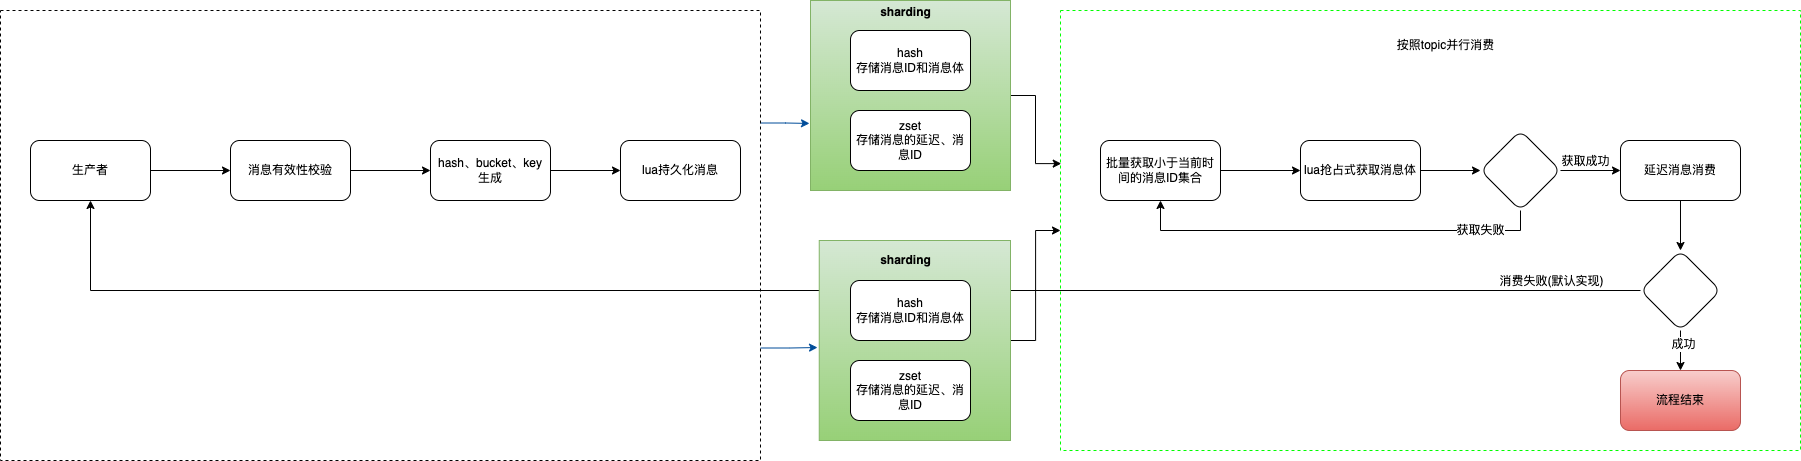

The diagram above was exported from draw.io. Its source (the exported page's mxGraphModel, read from the mxfile embedded in the PNG):
<mxGraphModel dx="2253" dy="801" grid="1" gridSize="10" guides="1" tooltips="1" connect="1" arrows="1" fold="1" page="1" pageScale="1" pageWidth="827" pageHeight="1169" math="0" shadow="0">
  <root>
    <mxCell id="0" />
    <mxCell id="1" parent="0" />
    <mxCell id="fNrOUniH9GlnbKHWsEhZ-59" style="edgeStyle=orthogonalEdgeStyle;rounded=0;orthogonalLoop=1;jettySize=auto;html=1;exitX=1;exitY=0.25;exitDx=0;exitDy=0;entryX=-0.005;entryY=0.647;entryDx=0;entryDy=0;entryPerimeter=0;strokeColor=#004C99;" edge="1" parent="1" source="fNrOUniH9GlnbKHWsEhZ-44" target="fNrOUniH9GlnbKHWsEhZ-9">
      <mxGeometry relative="1" as="geometry" />
    </mxCell>
    <mxCell id="fNrOUniH9GlnbKHWsEhZ-60" style="edgeStyle=orthogonalEdgeStyle;rounded=0;orthogonalLoop=1;jettySize=auto;html=1;exitX=1;exitY=0.75;exitDx=0;exitDy=0;entryX=-0.009;entryY=0.535;entryDx=0;entryDy=0;entryPerimeter=0;strokeColor=#004C99;" edge="1" parent="1" source="fNrOUniH9GlnbKHWsEhZ-44" target="fNrOUniH9GlnbKHWsEhZ-46">
      <mxGeometry relative="1" as="geometry" />
    </mxCell>
    <mxCell id="fNrOUniH9GlnbKHWsEhZ-44" value="" style="whiteSpace=wrap;html=1;dashed=1;" vertex="1" parent="1">
      <mxGeometry x="-170" y="110" width="760" height="450" as="geometry" />
    </mxCell>
    <mxCell id="fNrOUniH9GlnbKHWsEhZ-41" value="" style="whiteSpace=wrap;html=1;dashed=1;strokeColor=#00FF00;" vertex="1" parent="1">
      <mxGeometry x="890" y="110" width="740" height="440" as="geometry" />
    </mxCell>
    <mxCell id="fNrOUniH9GlnbKHWsEhZ-51" style="edgeStyle=orthogonalEdgeStyle;rounded=0;orthogonalLoop=1;jettySize=auto;html=1;exitX=1;exitY=0.5;exitDx=0;exitDy=0;entryX=0.001;entryY=0.348;entryDx=0;entryDy=0;entryPerimeter=0;" edge="1" parent="1" source="fNrOUniH9GlnbKHWsEhZ-9" target="fNrOUniH9GlnbKHWsEhZ-41">
      <mxGeometry relative="1" as="geometry" />
    </mxCell>
    <mxCell id="fNrOUniH9GlnbKHWsEhZ-9" value="" style="whiteSpace=wrap;html=1;fillColor=#d5e8d4;gradientColor=#97d077;strokeColor=#82b366;" vertex="1" parent="1">
      <mxGeometry x="640" y="100" width="200" height="190" as="geometry" />
    </mxCell>
    <mxCell id="fNrOUniH9GlnbKHWsEhZ-3" value="" style="edgeStyle=orthogonalEdgeStyle;rounded=0;orthogonalLoop=1;jettySize=auto;html=1;" edge="1" parent="1" source="fNrOUniH9GlnbKHWsEhZ-1" target="fNrOUniH9GlnbKHWsEhZ-2">
      <mxGeometry relative="1" as="geometry" />
    </mxCell>
    <mxCell id="fNrOUniH9GlnbKHWsEhZ-1" value="生产者" style="rounded=1;whiteSpace=wrap;html=1;" vertex="1" parent="1">
      <mxGeometry x="-140" y="240" width="120" height="60" as="geometry" />
    </mxCell>
    <mxCell id="fNrOUniH9GlnbKHWsEhZ-5" value="" style="edgeStyle=orthogonalEdgeStyle;rounded=0;orthogonalLoop=1;jettySize=auto;html=1;" edge="1" parent="1" source="fNrOUniH9GlnbKHWsEhZ-2" target="fNrOUniH9GlnbKHWsEhZ-4">
      <mxGeometry relative="1" as="geometry" />
    </mxCell>
    <mxCell id="fNrOUniH9GlnbKHWsEhZ-2" value="消息有效性校验&lt;br&gt;" style="whiteSpace=wrap;html=1;rounded=1;" vertex="1" parent="1">
      <mxGeometry x="60" y="240" width="120" height="60" as="geometry" />
    </mxCell>
    <mxCell id="fNrOUniH9GlnbKHWsEhZ-20" value="" style="edgeStyle=orthogonalEdgeStyle;rounded=0;orthogonalLoop=1;jettySize=auto;html=1;" edge="1" parent="1" source="fNrOUniH9GlnbKHWsEhZ-4" target="fNrOUniH9GlnbKHWsEhZ-19">
      <mxGeometry relative="1" as="geometry" />
    </mxCell>
    <mxCell id="fNrOUniH9GlnbKHWsEhZ-4" value="&lt;span&gt;hash、bucket、key&lt;br&gt;生成&lt;br&gt;&lt;/span&gt;" style="whiteSpace=wrap;html=1;rounded=1;" vertex="1" parent="1">
      <mxGeometry x="260" y="240" width="120" height="60" as="geometry" />
    </mxCell>
    <mxCell id="fNrOUniH9GlnbKHWsEhZ-6" value="hash&lt;br&gt;存储消息ID和消息体" style="whiteSpace=wrap;html=1;rounded=1;" vertex="1" parent="1">
      <mxGeometry x="680" y="130" width="120" height="60" as="geometry" />
    </mxCell>
    <mxCell id="fNrOUniH9GlnbKHWsEhZ-8" value="zset&lt;br&gt;存储消息的延迟、消息ID" style="whiteSpace=wrap;html=1;rounded=1;" vertex="1" parent="1">
      <mxGeometry x="680" y="210" width="120" height="60" as="geometry" />
    </mxCell>
    <mxCell id="fNrOUniH9GlnbKHWsEhZ-14" value="" style="edgeStyle=orthogonalEdgeStyle;rounded=0;orthogonalLoop=1;jettySize=auto;html=1;" edge="1" parent="1" source="fNrOUniH9GlnbKHWsEhZ-10" target="fNrOUniH9GlnbKHWsEhZ-13">
      <mxGeometry relative="1" as="geometry" />
    </mxCell>
    <mxCell id="fNrOUniH9GlnbKHWsEhZ-10" value="&lt;span&gt;批量获取小于当前时间的消息ID集合&lt;br&gt;&lt;/span&gt;" style="whiteSpace=wrap;html=1;rounded=1;" vertex="1" parent="1">
      <mxGeometry x="930" y="240" width="120" height="60" as="geometry" />
    </mxCell>
    <mxCell id="fNrOUniH9GlnbKHWsEhZ-28" value="" style="edgeStyle=orthogonalEdgeStyle;rounded=0;orthogonalLoop=1;jettySize=auto;html=1;" edge="1" parent="1" source="fNrOUniH9GlnbKHWsEhZ-13" target="fNrOUniH9GlnbKHWsEhZ-27">
      <mxGeometry relative="1" as="geometry" />
    </mxCell>
    <mxCell id="fNrOUniH9GlnbKHWsEhZ-13" value="lua抢占式获取消息体" style="whiteSpace=wrap;html=1;rounded=1;" vertex="1" parent="1">
      <mxGeometry x="1130" y="240" width="120" height="60" as="geometry" />
    </mxCell>
    <mxCell id="fNrOUniH9GlnbKHWsEhZ-19" value="lua持久化消息" style="whiteSpace=wrap;html=1;rounded=1;" vertex="1" parent="1">
      <mxGeometry x="450" y="240" width="120" height="60" as="geometry" />
    </mxCell>
    <mxCell id="fNrOUniH9GlnbKHWsEhZ-30" value="" style="edgeStyle=orthogonalEdgeStyle;rounded=0;orthogonalLoop=1;jettySize=auto;html=1;" edge="1" parent="1" source="fNrOUniH9GlnbKHWsEhZ-27" target="fNrOUniH9GlnbKHWsEhZ-29">
      <mxGeometry relative="1" as="geometry" />
    </mxCell>
    <mxCell id="fNrOUniH9GlnbKHWsEhZ-33" value="获取成功" style="edgeLabel;html=1;align=center;verticalAlign=middle;resizable=0;points=[];" vertex="1" connectable="0" parent="fNrOUniH9GlnbKHWsEhZ-30">
      <mxGeometry x="-0.2" y="-1" relative="1" as="geometry">
        <mxPoint y="-11" as="offset" />
      </mxGeometry>
    </mxCell>
    <mxCell id="fNrOUniH9GlnbKHWsEhZ-34" style="edgeStyle=orthogonalEdgeStyle;rounded=0;orthogonalLoop=1;jettySize=auto;html=1;exitX=0.5;exitY=1;exitDx=0;exitDy=0;entryX=0.5;entryY=1;entryDx=0;entryDy=0;" edge="1" parent="1" source="fNrOUniH9GlnbKHWsEhZ-27" target="fNrOUniH9GlnbKHWsEhZ-10">
      <mxGeometry relative="1" as="geometry" />
    </mxCell>
    <mxCell id="fNrOUniH9GlnbKHWsEhZ-35" value="获取失败" style="edgeLabel;html=1;align=center;verticalAlign=middle;resizable=0;points=[];" vertex="1" connectable="0" parent="fNrOUniH9GlnbKHWsEhZ-34">
      <mxGeometry x="-0.7024" y="-1" relative="1" as="geometry">
        <mxPoint as="offset" />
      </mxGeometry>
    </mxCell>
    <mxCell id="fNrOUniH9GlnbKHWsEhZ-27" value="" style="rhombus;whiteSpace=wrap;html=1;rounded=1;" vertex="1" parent="1">
      <mxGeometry x="1310" y="230" width="80" height="80" as="geometry" />
    </mxCell>
    <mxCell id="fNrOUniH9GlnbKHWsEhZ-32" value="" style="edgeStyle=orthogonalEdgeStyle;rounded=0;orthogonalLoop=1;jettySize=auto;html=1;" edge="1" parent="1" source="fNrOUniH9GlnbKHWsEhZ-29" target="fNrOUniH9GlnbKHWsEhZ-31">
      <mxGeometry relative="1" as="geometry" />
    </mxCell>
    <mxCell id="fNrOUniH9GlnbKHWsEhZ-29" value="延迟消息消费" style="whiteSpace=wrap;html=1;rounded=1;" vertex="1" parent="1">
      <mxGeometry x="1450" y="240" width="120" height="60" as="geometry" />
    </mxCell>
    <mxCell id="fNrOUniH9GlnbKHWsEhZ-37" value="" style="edgeStyle=orthogonalEdgeStyle;rounded=0;orthogonalLoop=1;jettySize=auto;html=1;" edge="1" parent="1" source="fNrOUniH9GlnbKHWsEhZ-31" target="fNrOUniH9GlnbKHWsEhZ-36">
      <mxGeometry relative="1" as="geometry" />
    </mxCell>
    <mxCell id="fNrOUniH9GlnbKHWsEhZ-38" value="成功" style="edgeLabel;html=1;align=center;verticalAlign=middle;resizable=0;points=[];" vertex="1" connectable="0" parent="fNrOUniH9GlnbKHWsEhZ-37">
      <mxGeometry x="-0.35" y="2" relative="1" as="geometry">
        <mxPoint as="offset" />
      </mxGeometry>
    </mxCell>
    <mxCell id="fNrOUniH9GlnbKHWsEhZ-39" style="edgeStyle=orthogonalEdgeStyle;rounded=0;orthogonalLoop=1;jettySize=auto;html=1;exitX=0;exitY=0.5;exitDx=0;exitDy=0;entryX=0.5;entryY=1;entryDx=0;entryDy=0;" edge="1" parent="1" source="fNrOUniH9GlnbKHWsEhZ-31" target="fNrOUniH9GlnbKHWsEhZ-1">
      <mxGeometry relative="1" as="geometry">
        <mxPoint x="-92" y="310" as="targetPoint" />
        <Array as="points">
          <mxPoint x="-80" y="390" />
        </Array>
      </mxGeometry>
    </mxCell>
    <mxCell id="fNrOUniH9GlnbKHWsEhZ-40" value="消费失败(默认实现)" style="edgeLabel;html=1;align=center;verticalAlign=middle;resizable=0;points=[];" vertex="1" connectable="0" parent="fNrOUniH9GlnbKHWsEhZ-39">
      <mxGeometry x="-0.9354" relative="1" as="geometry">
        <mxPoint x="-37" y="-10" as="offset" />
      </mxGeometry>
    </mxCell>
    <mxCell id="fNrOUniH9GlnbKHWsEhZ-31" value="" style="rhombus;whiteSpace=wrap;html=1;rounded=1;" vertex="1" parent="1">
      <mxGeometry x="1470" y="350" width="80" height="80" as="geometry" />
    </mxCell>
    <mxCell id="fNrOUniH9GlnbKHWsEhZ-36" value="流程结束" style="whiteSpace=wrap;html=1;rounded=1;fillColor=#f8cecc;gradientColor=#ea6b66;strokeColor=#b85450;" vertex="1" parent="1">
      <mxGeometry x="1450" y="470" width="120" height="60" as="geometry" />
    </mxCell>
    <mxCell id="fNrOUniH9GlnbKHWsEhZ-43" value="按照topic并行消费" style="text;html=1;align=center;verticalAlign=middle;resizable=0;points=[];autosize=1;strokeColor=none;fillColor=none;" vertex="1" parent="1">
      <mxGeometry x="1220" y="135" width="110" height="20" as="geometry" />
    </mxCell>
    <mxCell id="fNrOUniH9GlnbKHWsEhZ-52" style="edgeStyle=orthogonalEdgeStyle;rounded=0;orthogonalLoop=1;jettySize=auto;html=1;exitX=1;exitY=0.5;exitDx=0;exitDy=0;entryX=0;entryY=0.5;entryDx=0;entryDy=0;" edge="1" parent="1" source="fNrOUniH9GlnbKHWsEhZ-46" target="fNrOUniH9GlnbKHWsEhZ-41">
      <mxGeometry relative="1" as="geometry" />
    </mxCell>
    <mxCell id="fNrOUniH9GlnbKHWsEhZ-46" value="" style="whiteSpace=wrap;html=1;fillColor=#d5e8d4;gradientColor=#97d077;strokeColor=#82b366;" vertex="1" parent="1">
      <mxGeometry x="648.75" y="340" width="191.25" height="200" as="geometry" />
    </mxCell>
    <mxCell id="fNrOUniH9GlnbKHWsEhZ-47" value="hash&lt;br&gt;存储消息ID和消息体" style="whiteSpace=wrap;html=1;rounded=1;" vertex="1" parent="1">
      <mxGeometry x="680" y="380" width="120" height="60" as="geometry" />
    </mxCell>
    <mxCell id="fNrOUniH9GlnbKHWsEhZ-48" value="zset&lt;br&gt;存储消息的延迟、消息ID" style="whiteSpace=wrap;html=1;rounded=1;" vertex="1" parent="1">
      <mxGeometry x="680" y="460" width="120" height="60" as="geometry" />
    </mxCell>
    <mxCell id="fNrOUniH9GlnbKHWsEhZ-55" value="sharding" style="text;html=1;align=center;verticalAlign=middle;resizable=0;points=[];autosize=1;strokeColor=none;fillColor=none;fontStyle=1" vertex="1" parent="1">
      <mxGeometry x="700" y="102" width="70" height="20" as="geometry" />
    </mxCell>
    <mxCell id="fNrOUniH9GlnbKHWsEhZ-58" value="&lt;b&gt;sharding&lt;/b&gt;" style="text;html=1;align=center;verticalAlign=middle;resizable=0;points=[];autosize=1;strokeColor=none;fillColor=none;" vertex="1" parent="1">
      <mxGeometry x="700" y="350" width="70" height="20" as="geometry" />
    </mxCell>
  </root>
</mxGraphModel>